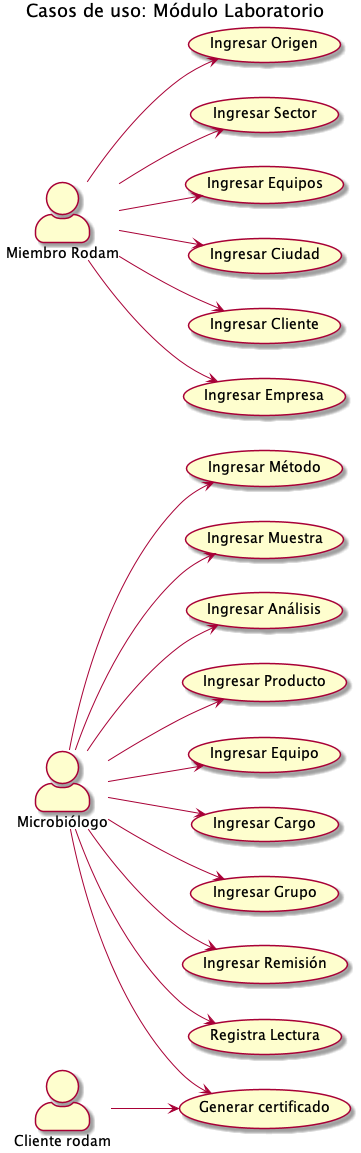

The diagram above was rendered by PlantUML. Its source (embedded in the PNG):
@startuml

 
Title Casos de uso: Módulo Laboratorio


left to right direction
skinparam actorStyle awesome


:Microbiólogo: --> (Ingresar Método) 
:Microbiólogo: --> (Ingresar Muestra) 
:Microbiólogo: --> (Ingresar Análisis)
:Microbiólogo: --> (Ingresar Producto)
:Microbiólogo: --> (Ingresar Equipo)
:Microbiólogo: --> (Ingresar Cargo)
:Microbiólogo: --> (Ingresar Grupo)
:Microbiólogo: --> (Ingresar Remisión)
:Microbiólogo: --> (Registra Lectura)
:Microbiólogo: --> (Generar certificado)

:Miembro Rodam: --> (Ingresar Origen) 
:Miembro Rodam: --> (Ingresar Sector)
:Miembro Rodam: --> (Ingresar Equipos)
:Miembro Rodam: --> (Ingresar Ciudad) 
:Miembro Rodam: --> (Ingresar Cliente)
:Miembro Rodam: --> (Ingresar Empresa)

:Cliente rodam: --> (Generar certificado)
@enduml